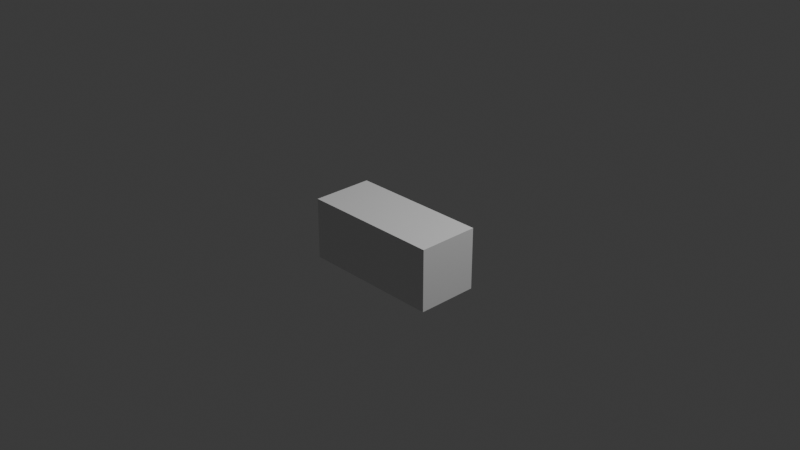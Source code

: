 # Source: stage.blend  (saved by Blender 4.4.32; exported with 4.5.12 LTS)
import bpy
from mathutils import Matrix  # noqa: F401  (used for matrix-valued properties, if any)

bpy.ops.wm.read_factory_settings(use_empty=True)
scene = bpy.context.scene
scene.name = 'Scene'

# ---- collections
col_collection = bpy.data.collections.new('Collection'); scene.collection.children.link(col_collection)

# ---- materials (node trees are filled in below, after node groups)
mat_material = bpy.data.materials.new('Material')
mat_material.alpha_threshold = 0.0
mat_material.roughness = 0.5
mat_material.line_color = (0.0, 0.0, 0.0, 1.0)

# ---- material node trees
mat_material.use_nodes = True; mat_material.node_tree.nodes.clear()
_N = mat_material.node_tree.nodes; _L = mat_material.node_tree.links
n0 = _N.new('ShaderNodeOutputMaterial'); n0.name = 'Material Output'; n0.location = (300, 300)
n1 = _N.new('ShaderNodeBsdfPrincipled'); n1.name = 'Principled BSDF'; n1.location = (10, 300)
n1.inputs[3].default_value = 1.45
_L.new(n1.outputs[0], n0.inputs[0])
n0.is_active_output = True

# ---- world
world_world = bpy.data.worlds.new('World'); scene.world = world_world
world_world.use_nodes = True; world_world.node_tree.nodes.clear()
_N = world_world.node_tree.nodes; _L = world_world.node_tree.links
n0 = _N.new('ShaderNodeOutputWorld'); n0.name = 'World Output'; n0.location = (300, 300)
n1 = _N.new('ShaderNodeBackground'); n1.name = 'Background'; n1.location = (10, 300)
n1.inputs[0].default_value = (0.05088, 0.05088, 0.05088, 1.0)
_L.new(n1.outputs[0], n0.inputs[0])
n0.is_active_output = True
world_world.color = (0.05088, 0.05088, 0.05088)
world_world.sun_shadow_jitter_overblur = 0.0

# ---- cameras
cam_camera = bpy.data.cameras.new('Camera')
cam_camera.clip_end = 100.0
cam_camera.ortho_scale = 7.314

# ---- lights
light_light = bpy.data.lights.new('Light', 'POINT')
light_light.energy = 1000.0
light_light.shadow_soft_size = 0.1

# ---- meshes
me_cube = bpy.data.meshes.new('Cube')
me_cube.from_pydata([(0.7084, 0.3071, 0.308), (0.7084, 0.3071, -0.308), (0.7084, -0.3071, 0.308), (0.7084, -0.3071, -0.308), (-0.7084, 0.3071, 0.308), (-0.7084, 0.3071, -0.308), (-0.7084, -0.3071, 0.308), (-0.7084, -0.3071, -0.308)], [], [(0, 4, 6, 2), (3, 2, 6, 7), (7, 6, 4, 5), (5, 1, 3, 7), (1, 0, 2, 3), (5, 4, 0, 1)])
_uv = me_cube.uv_layers.new(name='UVMap')
_uv.uv.foreach_set('vector', [0.625, 0.5, 0.875, 0.5, 0.875, 0.75, 0.625, 0.75, 0.375, 0.75, 0.625, 0.75, 0.625, 1.0, 0.375, 1.0, 0.375, 0.0, 0.625, 0.0, 0.625, 0.25, 0.375, 0.25, 0.125, 0.5, 0.375, 0.5, 0.375, 0.75, 0.125, 0.75, 0.375, 0.5, 0.625, 0.5, 0.625, 0.75, 0.375, 0.75, 0.375, 0.25, 0.625, 0.25, 0.625, 0.5, 0.375, 0.5])
me_cube.materials.append(mat_material)
me_cube.use_mirror_vertex_groups = False
me_cube.update()

# ---- objects
ob_cube = bpy.data.objects.new('Cube', me_cube)
ob_light = bpy.data.objects.new('Light', light_light)
ob_camera = bpy.data.objects.new('Camera', cam_camera)
ob_x = bpy.data.objects.new('エンプティ', None)

# ---- transforms, parenting, visibility, modifiers, constraints
ob_cube.location = (0.6838, -0.7172, 0.235)
ob_cube.lock_rotations_4d = False
ob_cube.empty_display_type = 'ARROWS'
ob_cube.lineart.crease_threshold = 0.0
ob_light.location = (4.076, 1.005, 5.904)
ob_light.rotation_euler = (0.6503, 0.05522, 1.866)
ob_light.lock_rotations_4d = False
ob_light.empty_display_type = 'ARROWS'
ob_light.color = (0.0, 0.0, 0.0, 0.0)
ob_light.lineart.crease_threshold = 0.0
ob_camera.location = (7.359, -6.926, 4.958)
ob_camera.rotation_euler = (1.109, 0.0, 0.8149)
ob_camera.lock_rotations_4d = False
ob_camera.empty_display_type = 'ARROWS'
ob_camera.color = (0.0, 0.0, 0.0, 0.0)
ob_camera.display_type = 'WIRE'
ob_camera.lineart.crease_threshold = 0.0
ob_x.location = (0.6838, -0.7172, 0.235)
ob_x.scale = (0.2, 0.2, 0.2)

# ---- collection membership
col_collection.objects.link(ob_cube)
col_collection.objects.link(ob_light)
col_collection.objects.link(ob_camera)
col_collection.objects.link(ob_x)

# ---- scene / render settings (as saved in the file)
scene.camera = ob_camera
scene.frame_start = 1; scene.frame_end = 250; scene.frame_set(1)
scene.render.engine = 'BLENDER_EEVEE_NEXT'
bpy.context.view_layer.update()
